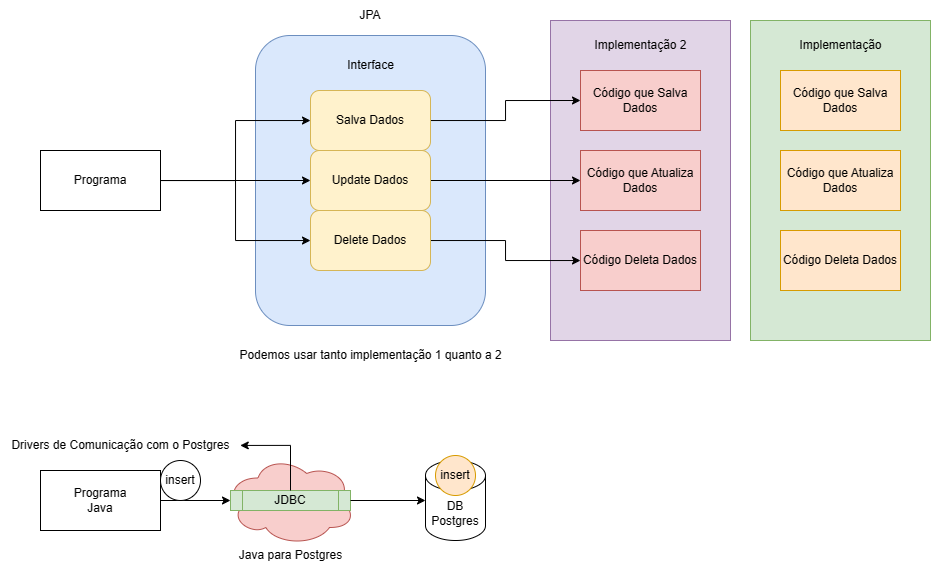

The diagram above was exported from draw.io. Its source (the exported page's mxGraphModel, read from the mxfile embedded in the PNG):
<mxGraphModel dx="1396" dy="325" grid="1" gridSize="10" guides="1" tooltips="1" connect="1" arrows="1" fold="1" page="1" pageScale="1" pageWidth="827" pageHeight="1169" math="0" shadow="0">
  <root>
    <mxCell id="0" />
    <mxCell id="1" parent="0" />
    <mxCell id="0czKDtH6Nphpp9u6a2KB-10" value="" style="rounded=0;whiteSpace=wrap;html=1;fillColor=#e1d5e7;strokeColor=#9673a6;" vertex="1" parent="1">
      <mxGeometry x="470" y="60" width="180" height="320" as="geometry" />
    </mxCell>
    <mxCell id="0czKDtH6Nphpp9u6a2KB-8" value="" style="rounded=1;whiteSpace=wrap;html=1;fillColor=#dae8fc;strokeColor=#6c8ebf;" vertex="1" parent="1">
      <mxGeometry x="175" y="75" width="230" height="290" as="geometry" />
    </mxCell>
    <mxCell id="0czKDtH6Nphpp9u6a2KB-12" style="edgeStyle=orthogonalEdgeStyle;rounded=0;orthogonalLoop=1;jettySize=auto;html=1;entryX=0;entryY=0.5;entryDx=0;entryDy=0;" edge="1" parent="1" source="0czKDtH6Nphpp9u6a2KB-1" target="0czKDtH6Nphpp9u6a2KB-2">
      <mxGeometry relative="1" as="geometry" />
    </mxCell>
    <mxCell id="0czKDtH6Nphpp9u6a2KB-1" value="Salva Dados" style="rounded=1;whiteSpace=wrap;html=1;fillColor=#fff2cc;strokeColor=#d6b656;" vertex="1" parent="1">
      <mxGeometry x="230" y="130" width="120" height="60" as="geometry" />
    </mxCell>
    <mxCell id="0czKDtH6Nphpp9u6a2KB-2" value="Código que Salva Dados" style="rounded=0;whiteSpace=wrap;html=1;fillColor=#f8cecc;strokeColor=#b85450;" vertex="1" parent="1">
      <mxGeometry x="500" y="110" width="120" height="60" as="geometry" />
    </mxCell>
    <mxCell id="0czKDtH6Nphpp9u6a2KB-3" value="Código Deleta Dados" style="rounded=0;whiteSpace=wrap;html=1;fillColor=#f8cecc;strokeColor=#b85450;" vertex="1" parent="1">
      <mxGeometry x="500" y="270" width="120" height="60" as="geometry" />
    </mxCell>
    <mxCell id="0czKDtH6Nphpp9u6a2KB-4" value="Código que Atualiza Dados" style="rounded=0;whiteSpace=wrap;html=1;fillColor=#f8cecc;strokeColor=#b85450;" vertex="1" parent="1">
      <mxGeometry x="500" y="190" width="120" height="60" as="geometry" />
    </mxCell>
    <mxCell id="0czKDtH6Nphpp9u6a2KB-13" style="edgeStyle=orthogonalEdgeStyle;rounded=0;orthogonalLoop=1;jettySize=auto;html=1;" edge="1" parent="1" source="0czKDtH6Nphpp9u6a2KB-5" target="0czKDtH6Nphpp9u6a2KB-4">
      <mxGeometry relative="1" as="geometry" />
    </mxCell>
    <mxCell id="0czKDtH6Nphpp9u6a2KB-5" value="Update Dados" style="rounded=1;whiteSpace=wrap;html=1;fillColor=#fff2cc;strokeColor=#d6b656;" vertex="1" parent="1">
      <mxGeometry x="230" y="190" width="120" height="60" as="geometry" />
    </mxCell>
    <mxCell id="0czKDtH6Nphpp9u6a2KB-14" style="edgeStyle=orthogonalEdgeStyle;rounded=0;orthogonalLoop=1;jettySize=auto;html=1;" edge="1" parent="1" source="0czKDtH6Nphpp9u6a2KB-6" target="0czKDtH6Nphpp9u6a2KB-3">
      <mxGeometry relative="1" as="geometry" />
    </mxCell>
    <mxCell id="0czKDtH6Nphpp9u6a2KB-6" value="Delete Dados" style="rounded=1;whiteSpace=wrap;html=1;fillColor=#fff2cc;strokeColor=#d6b656;" vertex="1" parent="1">
      <mxGeometry x="230" y="250" width="120" height="60" as="geometry" />
    </mxCell>
    <mxCell id="0czKDtH6Nphpp9u6a2KB-7" value="JPA" style="text;html=1;align=center;verticalAlign=middle;whiteSpace=wrap;rounded=0;" vertex="1" parent="1">
      <mxGeometry x="260" y="40" width="60" height="30" as="geometry" />
    </mxCell>
    <mxCell id="0czKDtH6Nphpp9u6a2KB-9" value="Interface" style="text;html=1;align=center;verticalAlign=middle;resizable=0;points=[];autosize=1;strokeColor=none;fillColor=none;" vertex="1" parent="1">
      <mxGeometry x="255" y="90" width="70" height="30" as="geometry" />
    </mxCell>
    <mxCell id="0czKDtH6Nphpp9u6a2KB-11" value="Implementação 2" style="text;html=1;align=center;verticalAlign=middle;resizable=0;points=[];autosize=1;strokeColor=none;fillColor=none;" vertex="1" parent="1">
      <mxGeometry x="500" y="70" width="120" height="30" as="geometry" />
    </mxCell>
    <mxCell id="0czKDtH6Nphpp9u6a2KB-16" style="edgeStyle=orthogonalEdgeStyle;rounded=0;orthogonalLoop=1;jettySize=auto;html=1;" edge="1" parent="1" source="0czKDtH6Nphpp9u6a2KB-15" target="0czKDtH6Nphpp9u6a2KB-1">
      <mxGeometry relative="1" as="geometry" />
    </mxCell>
    <mxCell id="0czKDtH6Nphpp9u6a2KB-17" style="edgeStyle=orthogonalEdgeStyle;rounded=0;orthogonalLoop=1;jettySize=auto;html=1;" edge="1" parent="1" source="0czKDtH6Nphpp9u6a2KB-15" target="0czKDtH6Nphpp9u6a2KB-5">
      <mxGeometry relative="1" as="geometry" />
    </mxCell>
    <mxCell id="0czKDtH6Nphpp9u6a2KB-18" style="edgeStyle=orthogonalEdgeStyle;rounded=0;orthogonalLoop=1;jettySize=auto;html=1;" edge="1" parent="1" source="0czKDtH6Nphpp9u6a2KB-15" target="0czKDtH6Nphpp9u6a2KB-6">
      <mxGeometry relative="1" as="geometry" />
    </mxCell>
    <mxCell id="0czKDtH6Nphpp9u6a2KB-15" value="Programa" style="rounded=0;whiteSpace=wrap;html=1;" vertex="1" parent="1">
      <mxGeometry x="-40" y="190" width="120" height="60" as="geometry" />
    </mxCell>
    <mxCell id="0czKDtH6Nphpp9u6a2KB-19" value="" style="rounded=0;whiteSpace=wrap;html=1;fillColor=#d5e8d4;strokeColor=#82b366;" vertex="1" parent="1">
      <mxGeometry x="670" y="60" width="180" height="320" as="geometry" />
    </mxCell>
    <mxCell id="0czKDtH6Nphpp9u6a2KB-20" value="Código que Salva Dados" style="rounded=0;whiteSpace=wrap;html=1;fillColor=#ffe6cc;strokeColor=#d79b00;" vertex="1" parent="1">
      <mxGeometry x="700" y="110" width="120" height="60" as="geometry" />
    </mxCell>
    <mxCell id="0czKDtH6Nphpp9u6a2KB-21" value="Código Deleta Dados" style="rounded=0;whiteSpace=wrap;html=1;fillColor=#ffe6cc;strokeColor=#d79b00;" vertex="1" parent="1">
      <mxGeometry x="700" y="270" width="120" height="60" as="geometry" />
    </mxCell>
    <mxCell id="0czKDtH6Nphpp9u6a2KB-22" value="Código que Atualiza Dados" style="rounded=0;whiteSpace=wrap;html=1;fillColor=#ffe6cc;strokeColor=#d79b00;" vertex="1" parent="1">
      <mxGeometry x="700" y="190" width="120" height="60" as="geometry" />
    </mxCell>
    <mxCell id="0czKDtH6Nphpp9u6a2KB-23" value="Implementação" style="text;html=1;align=center;verticalAlign=middle;resizable=0;points=[];autosize=1;strokeColor=none;fillColor=none;" vertex="1" parent="1">
      <mxGeometry x="705" y="70" width="110" height="30" as="geometry" />
    </mxCell>
    <mxCell id="0czKDtH6Nphpp9u6a2KB-24" value="Podemos usar tanto implementação 1 quanto a 2" style="text;html=1;align=center;verticalAlign=middle;resizable=0;points=[];autosize=1;strokeColor=none;fillColor=none;" vertex="1" parent="1">
      <mxGeometry x="145" y="380" width="290" height="30" as="geometry" />
    </mxCell>
    <mxCell id="0czKDtH6Nphpp9u6a2KB-29" style="edgeStyle=orthogonalEdgeStyle;rounded=0;orthogonalLoop=1;jettySize=auto;html=1;entryX=0;entryY=0.5;entryDx=0;entryDy=0;" edge="1" parent="1" source="0czKDtH6Nphpp9u6a2KB-25" target="0czKDtH6Nphpp9u6a2KB-28">
      <mxGeometry relative="1" as="geometry" />
    </mxCell>
    <mxCell id="0czKDtH6Nphpp9u6a2KB-25" value="Programa&lt;br&gt;Java" style="rounded=0;whiteSpace=wrap;html=1;" vertex="1" parent="1">
      <mxGeometry x="-40" y="510" width="120" height="60" as="geometry" />
    </mxCell>
    <mxCell id="0czKDtH6Nphpp9u6a2KB-26" value="DB&lt;br&gt;Postgres" style="shape=cylinder3;whiteSpace=wrap;html=1;boundedLbl=1;backgroundOutline=1;size=15;" vertex="1" parent="1">
      <mxGeometry x="345" y="500" width="60" height="80" as="geometry" />
    </mxCell>
    <mxCell id="0czKDtH6Nphpp9u6a2KB-27" value="" style="ellipse;shape=cloud;whiteSpace=wrap;html=1;fillColor=#f8cecc;strokeColor=#b85450;" vertex="1" parent="1">
      <mxGeometry x="145" y="495" width="130" height="90" as="geometry" />
    </mxCell>
    <mxCell id="0czKDtH6Nphpp9u6a2KB-28" value="JDBC" style="shape=process;whiteSpace=wrap;html=1;backgroundOutline=1;fillColor=#d5e8d4;strokeColor=#82b366;" vertex="1" parent="1">
      <mxGeometry x="150" y="530" width="120" height="20" as="geometry" />
    </mxCell>
    <mxCell id="0czKDtH6Nphpp9u6a2KB-30" style="edgeStyle=orthogonalEdgeStyle;rounded=0;orthogonalLoop=1;jettySize=auto;html=1;entryX=0;entryY=0.5;entryDx=0;entryDy=0;entryPerimeter=0;" edge="1" parent="1" source="0czKDtH6Nphpp9u6a2KB-28" target="0czKDtH6Nphpp9u6a2KB-26">
      <mxGeometry relative="1" as="geometry" />
    </mxCell>
    <mxCell id="0czKDtH6Nphpp9u6a2KB-31" value="Java para Postgres" style="text;html=1;align=center;verticalAlign=middle;resizable=0;points=[];autosize=1;strokeColor=none;fillColor=none;" vertex="1" parent="1">
      <mxGeometry x="145" y="580" width="130" height="30" as="geometry" />
    </mxCell>
    <mxCell id="0czKDtH6Nphpp9u6a2KB-32" value="Drivers de Comunicação com o Postgres" style="text;html=1;align=center;verticalAlign=middle;resizable=0;points=[];autosize=1;strokeColor=none;fillColor=none;" vertex="1" parent="1">
      <mxGeometry x="-80" y="470" width="240" height="30" as="geometry" />
    </mxCell>
    <mxCell id="0czKDtH6Nphpp9u6a2KB-33" style="edgeStyle=orthogonalEdgeStyle;rounded=0;orthogonalLoop=1;jettySize=auto;html=1;entryX=0.999;entryY=0.498;entryDx=0;entryDy=0;entryPerimeter=0;" edge="1" parent="1" source="0czKDtH6Nphpp9u6a2KB-28" target="0czKDtH6Nphpp9u6a2KB-32">
      <mxGeometry relative="1" as="geometry" />
    </mxCell>
    <mxCell id="0czKDtH6Nphpp9u6a2KB-34" value="insert" style="ellipse;whiteSpace=wrap;html=1;aspect=fixed;fillColor=#ffe6cc;strokeColor=#d79b00;" vertex="1" parent="1">
      <mxGeometry x="355" y="495" width="40" height="40" as="geometry" />
    </mxCell>
    <mxCell id="0czKDtH6Nphpp9u6a2KB-35" value="insert" style="ellipse;whiteSpace=wrap;html=1;aspect=fixed;" vertex="1" parent="1">
      <mxGeometry x="80" y="500" width="40" height="40" as="geometry" />
    </mxCell>
  </root>
</mxGraphModel>